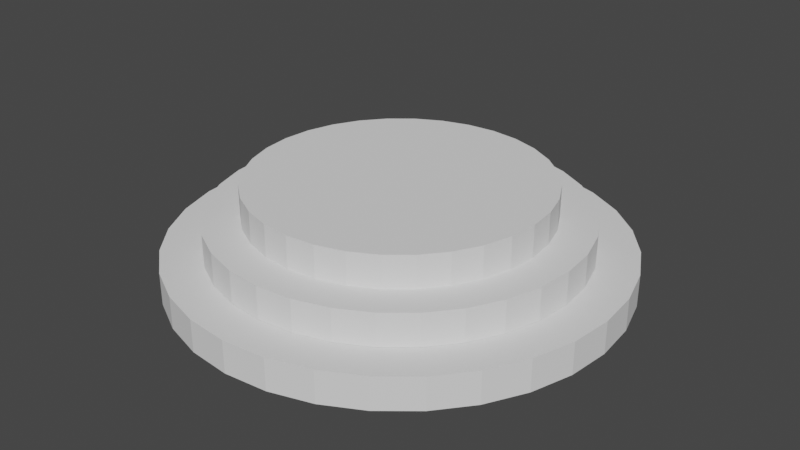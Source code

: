 # Source: circular.blend  (saved by Blender 2.83.19; exported with 4.5.12 LTS)
import bpy
from mathutils import Matrix  # noqa: F401  (used for matrix-valued properties, if any)

bpy.ops.wm.read_factory_settings(use_empty=True)
scene = bpy.context.scene
scene.name = 'Scene'

# ---- collections
col_collection = bpy.data.collections.new('Collection'); scene.collection.children.link(col_collection)

# ---- world
world_world = bpy.data.worlds.new('World'); scene.world = world_world
world_world.use_nodes = True; world_world.node_tree.nodes.clear()
_N = world_world.node_tree.nodes; _L = world_world.node_tree.links
n0 = _N.new('ShaderNodeOutputWorld'); n0.name = 'World Output'; n0.location = (300, 300)
n1 = _N.new('ShaderNodeBackground'); n1.name = 'Background'; n1.location = (10, 300)
n1.inputs[0].default_value = (0.05088, 0.05088, 0.05088, 1.0)
_L.new(n1.outputs[0], n0.inputs[0])
n0.is_active_output = True
world_world.color = (0.05088, 0.05088, 0.05088)
world_world.use_sun_shadow = False
world_world.sun_shadow_jitter_overblur = 0.0

# ---- meshes
me_cylinder = bpy.data.meshes.new('Cylinder')
me_cylinder.from_pydata([(-1.821e-07, 4.4, -0.3181), (-1.821e-07, 4.4, 0.3181), (0.8584, 4.316, -0.3181), (0.8584, 4.316, 0.3181), (1.684, 4.065, -0.3181), (1.684, 4.065, 0.3181), (2.445, 3.659, -0.3181), (2.445, 3.659, 0.3181), (3.111, 3.111, -0.3181), (3.111, 3.111, 0.3181), (3.659, 2.445, -0.3181), (3.659, 2.445, 0.3181), (4.065, 1.684, -0.3181), (4.065, 1.684, 0.3181), (4.316, 0.8584, -0.3181), (4.316, 0.8584, 0.3181), (4.4, -7.508e-07, -0.3181), (4.4, -7.508e-07, 0.3181), (4.316, -0.8584, -0.3181), (4.316, -0.8584, 0.3181), (4.065, -1.684, -0.3181), (4.065, -1.684, 0.3181), (3.659, -2.445, -0.3181), (3.659, -2.445, 0.3181), (3.111, -3.111, -0.3181), (3.111, -3.111, 0.3181), (2.445, -3.659, -0.3181), (2.445, -3.659, 0.3181), (1.684, -4.065, -0.3181), (1.684, -4.065, 0.3181), (0.8584, -4.316, -0.3181), (0.8584, -4.316, 0.3181), (-1.616e-06, -4.4, -0.3181), (-1.616e-06, -4.4, 0.3181), (-0.8584, -4.316, -0.3181), (-0.8584, -4.316, 0.3181), (-1.684, -4.065, -0.3181), (-1.684, -4.065, 0.3181), (-2.445, -3.659, -0.3181), (-2.445, -3.659, 0.3181), (-3.111, -3.111, -0.3181), (-3.111, -3.111, 0.3181), (-3.659, -2.445, -0.3181), (-3.659, -2.445, 0.3181), (-4.065, -1.684, -0.3181), (-4.065, -1.684, 0.3181), (-4.316, -0.8584, -0.3181), (-4.316, -0.8584, 0.3181), (-4.4, 3.166e-06, -0.3181), (-4.4, 3.166e-06, 0.3181), (-4.316, 0.8584, -0.3181), (-4.316, 0.8584, 0.3181), (-4.065, 1.684, -0.3181), (-4.065, 1.684, 0.3181), (-3.659, 2.445, -0.3181), (-3.659, 2.445, 0.3181), (-3.111, 3.111, -0.3181), (-3.111, 3.111, 0.3181), (-2.445, 3.659, -0.3181), (-2.445, 3.659, 0.3181), (-1.684, 4.065, -0.3181), (-1.684, 4.065, 0.3181), (-0.8584, 4.316, -0.3181), (-0.8584, 4.316, 0.3181)], [], [(0, 1, 3, 2), (2, 3, 5, 4), (4, 5, 7, 6), (6, 7, 9, 8), (8, 9, 11, 10), (10, 11, 13, 12), (12, 13, 15, 14), (14, 15, 17, 16), (16, 17, 19, 18), (18, 19, 21, 20), (20, 21, 23, 22), (22, 23, 25, 24), (24, 25, 27, 26), (26, 27, 29, 28), (28, 29, 31, 30), (30, 31, 33, 32), (32, 33, 35, 34), (34, 35, 37, 36), (36, 37, 39, 38), (38, 39, 41, 40), (40, 41, 43, 42), (42, 43, 45, 44), (44, 45, 47, 46), (46, 47, 49, 48), (48, 49, 51, 50), (50, 51, 53, 52), (52, 53, 55, 54), (54, 55, 57, 56), (56, 57, 59, 58), (58, 59, 61, 60), (3, 1, 63, 61, 59, 57, 55, 53, 51, 49, 47, 45, 43, 41, 39, 37, 35, 33, 31, 29, 27, 25, 23, 21, 19, 17, 15, 13, 11, 9, 7, 5), (60, 61, 63, 62), (62, 63, 1, 0), (0, 2, 4, 6, 8, 10, 12, 14, 16, 18, 20, 22, 24, 26, 28, 30, 32, 34, 36, 38, 40, 42, 44, 46, 48, 50, 52, 54, 56, 58, 60, 62)])
_uv = me_cylinder.uv_layers.new(name='UVMap')
_uv.uv.foreach_set('vector', [1.0, 0.5, 1.0, 1.0, 0.9688, 1.0, 0.9688, 0.5, 0.9688, 0.5, 0.9688, 1.0, 0.9375, 1.0, 0.9375, 0.5, 0.9375, 0.5, 0.9375, 1.0, 0.9062, 1.0, 0.9062, 0.5, 0.9062, 0.5, 0.9062, 1.0, 0.875, 1.0, 0.875, 0.5, 0.875, 0.5, 0.875, 1.0, 0.8438, 1.0, 0.8438, 0.5, 0.8438, 0.5, 0.8438, 1.0, 0.8125, 1.0, 0.8125, 0.5, 0.8125, 0.5, 0.8125, 1.0, 0.7812, 1.0, 0.7812, 0.5, 0.7812, 0.5, 0.7812, 1.0, 0.75, 1.0, 0.75, 0.5, 0.75, 0.5, 0.75, 1.0, 0.7188, 1.0, 0.7188, 0.5, 0.7188, 0.5, 0.7188, 1.0, 0.6875, 1.0, 0.6875, 0.5, 0.6875, 0.5, 0.6875, 1.0, 0.6562, 1.0, 0.6562, 0.5, 0.6562, 0.5, 0.6562, 1.0, 0.625, 1.0, 0.625, 0.5, 0.625, 0.5, 0.625, 1.0, 0.5938, 1.0, 0.5938, 0.5, 0.5938, 0.5, 0.5938, 1.0, 0.5625, 1.0, 0.5625, 0.5, 0.5625, 0.5, 0.5625, 1.0, 0.5312, 1.0, 0.5312, 0.5, 0.5312, 0.5, 0.5312, 1.0, 0.5, 1.0, 0.5, 0.5, 0.5, 0.5, 0.5, 1.0, 0.4688, 1.0, 0.4688, 0.5, 0.4688, 0.5, 0.4688, 1.0, 0.4375, 1.0, 0.4375, 0.5, 0.4375, 0.5, 0.4375, 1.0, 0.4062, 1.0, 0.4062, 0.5, 0.4062, 0.5, 0.4062, 1.0, 0.375, 1.0, 0.375, 0.5, 0.375, 0.5, 0.375, 1.0, 0.3438, 1.0, 0.3438, 0.5, 0.3438, 0.5, 0.3438, 1.0, 0.3125, 1.0, 0.3125, 0.5, 0.3125, 0.5, 0.3125, 1.0, 0.2812, 1.0, 0.2812, 0.5, 0.2812, 0.5, 0.2812, 1.0, 0.25, 1.0, 0.25, 0.5, 0.25, 0.5, 0.25, 1.0, 0.2188, 1.0, 0.2188, 0.5, 0.2188, 0.5, 0.2188, 1.0, 0.1875, 1.0, 0.1875, 0.5, 0.1875, 0.5, 0.1875, 1.0, 0.1562, 1.0, 0.1562, 0.5, 0.1562, 0.5, 0.1562, 1.0, 0.125, 1.0, 0.125, 0.5, 0.125, 0.5, 0.125, 1.0, 0.09375, 1.0, 0.09375, 0.5, 0.09375, 0.5, 0.09375, 1.0, 0.0625, 1.0, 0.0625, 0.5, 0.2968, 0.4854, 0.25, 0.49, 0.2032, 0.4854, 0.1582, 0.4717, 0.1167, 0.4496, 0.08029, 0.4197, 0.05045, 0.3833, 0.02827, 0.3418, 0.01461, 0.2968, 0.01, 0.25, 0.01461, 0.2032, 0.02827, 0.1582, 0.05045, 0.1167, 0.08029, 0.08029, 0.1167, 0.05045, 0.1582, 0.02827, 0.2032, 0.01461, 0.25, 0.01, 0.2968, 0.01461, 0.3418, 0.02827, 0.3833, 0.05045, 0.4197, 0.08029, 0.4496, 0.1167, 0.4717, 0.1582, 0.4854, 0.2032, 0.49, 0.25, 0.4854, 0.2968, 0.4717, 0.3418, 0.4496, 0.3833, 0.4197, 0.4197, 0.3833, 0.4496, 0.3418, 0.4717, 0.0625, 0.5, 0.0625, 1.0, 0.03125, 1.0, 0.03125, 0.5, 0.03125, 0.5, 0.03125, 1.0, 0.0, 1.0, 0.0, 0.5, 0.75, 0.49, 0.7968, 0.4854, 0.8418, 0.4717, 0.8833, 0.4496, 0.9197, 0.4197, 0.9496, 0.3833, 0.9717, 0.3418, 0.9854, 0.2968, 0.99, 0.25, 0.9854, 0.2032, 0.9717, 0.1582, 0.9496, 0.1167, 0.9197, 0.08029, 0.8833, 0.05045, 0.8418, 0.02827, 0.7968, 0.01461, 0.75, 0.01, 0.7032, 0.01461, 0.6582, 0.02827, 0.6167, 0.05045, 0.5803, 0.08029, 0.5504, 0.1167, 0.5283, 0.1582, 0.5146, 0.2032, 0.51, 0.25, 0.5146, 0.2968, 0.5283, 0.3418, 0.5504, 0.3833, 0.5803, 0.4197, 0.6167, 0.4496, 0.6582, 0.4717, 0.7032, 0.4854])
me_cylinder.use_remesh_fix_poles = True
me_cylinder.use_remesh_preserve_attributes = False
me_cylinder.use_mirror_vertex_groups = False
me_cylinder.update()
me_cylinder_001 = bpy.data.meshes.new('Cylinder.001')
me_cylinder_001.from_pydata([(-7.356e-08, 3.613, -0.3714), (-7.356e-08, 3.613, 0.2648), (0.7049, 3.544, -0.3714), (0.7049, 3.544, 0.2648), (1.383, 3.338, -0.3714), (1.383, 3.338, 0.2648), (2.007, 3.004, -0.3714), (2.007, 3.004, 0.2648), (2.555, 2.555, -0.3714), (2.555, 2.555, 0.2648), (3.004, 2.007, -0.3714), (3.004, 2.007, 0.2648), (3.338, 1.383, -0.3714), (3.338, 1.383, 0.2648), (3.544, 0.7049, -0.3714), (3.544, 0.7049, 0.2648), (3.613, -5.446e-07, -0.3714), (3.613, -5.446e-07, 0.2648), (3.544, -0.7049, -0.3714), (3.544, -0.7049, 0.2648), (3.338, -1.383, -0.3714), (3.338, -1.383, 0.2648), (3.004, -2.007, -0.3714), (3.004, -2.007, 0.2648), (2.555, -2.555, -0.3714), (2.555, -2.555, 0.2648), (2.007, -3.004, -0.3714), (2.007, -3.004, 0.2648), (1.383, -3.338, -0.3714), (1.383, -3.338, 0.2648), (0.7049, -3.544, -0.3714), (0.7049, -3.544, 0.2648), (-1.251e-06, -3.613, -0.3714), (-1.251e-06, -3.613, 0.2648), (-0.7049, -3.544, -0.3714), (-0.7049, -3.544, 0.2648), (-1.383, -3.338, -0.3714), (-1.383, -3.338, 0.2648), (-2.007, -3.004, -0.3714), (-2.007, -3.004, 0.2648), (-2.555, -2.555, -0.3714), (-2.555, -2.555, 0.2648), (-3.004, -2.007, -0.3714), (-3.004, -2.007, 0.2648), (-3.338, -1.383, -0.3714), (-3.338, -1.383, 0.2648), (-3.544, -0.7049, -0.3714), (-3.544, -0.7049, 0.2648), (-3.613, 2.672e-06, -0.3714), (-3.613, 2.672e-06, 0.2648), (-3.544, 0.7049, -0.3714), (-3.544, 0.7049, 0.2648), (-3.338, 1.383, -0.3714), (-3.338, 1.383, 0.2648), (-3.004, 2.007, -0.3714), (-3.004, 2.007, 0.2648), (-2.555, 2.555, -0.3714), (-2.555, 2.555, 0.2648), (-2.007, 3.004, -0.3714), (-2.007, 3.004, 0.2648), (-1.383, 3.338, -0.3714), (-1.383, 3.338, 0.2648), (-0.7049, 3.544, -0.3714), (-0.7049, 3.544, 0.2648)], [], [(0, 1, 3, 2), (2, 3, 5, 4), (4, 5, 7, 6), (6, 7, 9, 8), (8, 9, 11, 10), (10, 11, 13, 12), (12, 13, 15, 14), (14, 15, 17, 16), (16, 17, 19, 18), (18, 19, 21, 20), (20, 21, 23, 22), (22, 23, 25, 24), (24, 25, 27, 26), (26, 27, 29, 28), (28, 29, 31, 30), (30, 31, 33, 32), (32, 33, 35, 34), (34, 35, 37, 36), (36, 37, 39, 38), (38, 39, 41, 40), (40, 41, 43, 42), (42, 43, 45, 44), (44, 45, 47, 46), (46, 47, 49, 48), (48, 49, 51, 50), (50, 51, 53, 52), (52, 53, 55, 54), (54, 55, 57, 56), (56, 57, 59, 58), (58, 59, 61, 60), (3, 1, 63, 61, 59, 57, 55, 53, 51, 49, 47, 45, 43, 41, 39, 37, 35, 33, 31, 29, 27, 25, 23, 21, 19, 17, 15, 13, 11, 9, 7, 5), (60, 61, 63, 62), (62, 63, 1, 0), (0, 2, 4, 6, 8, 10, 12, 14, 16, 18, 20, 22, 24, 26, 28, 30, 32, 34, 36, 38, 40, 42, 44, 46, 48, 50, 52, 54, 56, 58, 60, 62)])
_uv = me_cylinder_001.uv_layers.new(name='UVMap')
_uv.uv.foreach_set('vector', [1.0, 0.5, 1.0, 1.0, 0.9688, 1.0, 0.9688, 0.5, 0.9688, 0.5, 0.9688, 1.0, 0.9375, 1.0, 0.9375, 0.5, 0.9375, 0.5, 0.9375, 1.0, 0.9062, 1.0, 0.9062, 0.5, 0.9062, 0.5, 0.9062, 1.0, 0.875, 1.0, 0.875, 0.5, 0.875, 0.5, 0.875, 1.0, 0.8438, 1.0, 0.8438, 0.5, 0.8438, 0.5, 0.8438, 1.0, 0.8125, 1.0, 0.8125, 0.5, 0.8125, 0.5, 0.8125, 1.0, 0.7812, 1.0, 0.7812, 0.5, 0.7812, 0.5, 0.7812, 1.0, 0.75, 1.0, 0.75, 0.5, 0.75, 0.5, 0.75, 1.0, 0.7188, 1.0, 0.7188, 0.5, 0.7188, 0.5, 0.7188, 1.0, 0.6875, 1.0, 0.6875, 0.5, 0.6875, 0.5, 0.6875, 1.0, 0.6562, 1.0, 0.6562, 0.5, 0.6562, 0.5, 0.6562, 1.0, 0.625, 1.0, 0.625, 0.5, 0.625, 0.5, 0.625, 1.0, 0.5938, 1.0, 0.5938, 0.5, 0.5938, 0.5, 0.5938, 1.0, 0.5625, 1.0, 0.5625, 0.5, 0.5625, 0.5, 0.5625, 1.0, 0.5312, 1.0, 0.5312, 0.5, 0.5312, 0.5, 0.5312, 1.0, 0.5, 1.0, 0.5, 0.5, 0.5, 0.5, 0.5, 1.0, 0.4688, 1.0, 0.4688, 0.5, 0.4688, 0.5, 0.4688, 1.0, 0.4375, 1.0, 0.4375, 0.5, 0.4375, 0.5, 0.4375, 1.0, 0.4062, 1.0, 0.4062, 0.5, 0.4062, 0.5, 0.4062, 1.0, 0.375, 1.0, 0.375, 0.5, 0.375, 0.5, 0.375, 1.0, 0.3438, 1.0, 0.3438, 0.5, 0.3438, 0.5, 0.3438, 1.0, 0.3125, 1.0, 0.3125, 0.5, 0.3125, 0.5, 0.3125, 1.0, 0.2812, 1.0, 0.2812, 0.5, 0.2812, 0.5, 0.2812, 1.0, 0.25, 1.0, 0.25, 0.5, 0.25, 0.5, 0.25, 1.0, 0.2188, 1.0, 0.2188, 0.5, 0.2188, 0.5, 0.2188, 1.0, 0.1875, 1.0, 0.1875, 0.5, 0.1875, 0.5, 0.1875, 1.0, 0.1562, 1.0, 0.1562, 0.5, 0.1562, 0.5, 0.1562, 1.0, 0.125, 1.0, 0.125, 0.5, 0.125, 0.5, 0.125, 1.0, 0.09375, 1.0, 0.09375, 0.5, 0.09375, 0.5, 0.09375, 1.0, 0.0625, 1.0, 0.0625, 0.5, 0.2968, 0.4854, 0.25, 0.49, 0.2032, 0.4854, 0.1582, 0.4717, 0.1167, 0.4496, 0.08029, 0.4197, 0.05045, 0.3833, 0.02827, 0.3418, 0.01461, 0.2968, 0.01, 0.25, 0.01461, 0.2032, 0.02827, 0.1582, 0.05045, 0.1167, 0.08029, 0.08029, 0.1167, 0.05045, 0.1582, 0.02827, 0.2032, 0.01461, 0.25, 0.01, 0.2968, 0.01461, 0.3418, 0.02827, 0.3833, 0.05045, 0.4197, 0.08029, 0.4496, 0.1167, 0.4717, 0.1582, 0.4854, 0.2032, 0.49, 0.25, 0.4854, 0.2968, 0.4717, 0.3418, 0.4496, 0.3833, 0.4197, 0.4197, 0.3833, 0.4496, 0.3418, 0.4717, 0.0625, 0.5, 0.0625, 1.0, 0.03125, 1.0, 0.03125, 0.5, 0.03125, 0.5, 0.03125, 1.0, 0.0, 1.0, 0.0, 0.5, 0.75, 0.49, 0.7968, 0.4854, 0.8418, 0.4717, 0.8833, 0.4496, 0.9197, 0.4197, 0.9496, 0.3833, 0.9717, 0.3418, 0.9854, 0.2968, 0.99, 0.25, 0.9854, 0.2032, 0.9717, 0.1582, 0.9496, 0.1167, 0.9197, 0.08029, 0.8833, 0.05045, 0.8418, 0.02827, 0.7968, 0.01461, 0.75, 0.01, 0.7032, 0.01461, 0.6582, 0.02827, 0.6167, 0.05045, 0.5803, 0.08029, 0.5504, 0.1167, 0.5283, 0.1582, 0.5146, 0.2032, 0.51, 0.25, 0.5146, 0.2968, 0.5283, 0.3418, 0.5504, 0.3833, 0.5803, 0.4197, 0.6167, 0.4496, 0.6582, 0.4717, 0.7032, 0.4854])
me_cylinder_001.use_remesh_fix_poles = True
me_cylinder_001.use_remesh_preserve_attributes = False
me_cylinder_001.use_mirror_vertex_groups = False
me_cylinder_001.update()
me_cylinder_002 = bpy.data.meshes.new('Cylinder.002')
me_cylinder_002.from_pydata([(-3.427e-08, 2.897, -0.3714), (-3.427e-08, 2.897, 0.2648), (0.5653, 2.842, -0.3714), (0.5653, 2.842, 0.2648), (1.109, 2.677, -0.3714), (1.109, 2.677, 0.2648), (1.61, 2.409, -0.3714), (1.61, 2.409, 0.2648), (2.049, 2.049, -0.3714), (2.049, 2.049, 0.2648), (2.409, 1.61, -0.3714), (2.409, 1.61, 0.2648), (2.677, 1.109, -0.3714), (2.677, 1.109, 0.2648), (2.842, 0.5653, -0.3714), (2.842, 0.5653, 0.2648), (2.897, -3.127e-07, -0.3714), (2.897, -3.127e-07, 0.2648), (2.842, -0.5653, -0.3714), (2.842, -0.5653, 0.2648), (2.677, -1.109, -0.3714), (2.677, -1.109, 0.2648), (2.409, -1.61, -0.3714), (2.409, -1.61, 0.2648), (2.049, -2.049, -0.3714), (2.049, -2.049, 0.2648), (1.61, -2.409, -0.3714), (1.61, -2.409, 0.2648), (1.109, -2.677, -0.3714), (1.109, -2.677, 0.2648), (0.5653, -2.842, -0.3714), (0.5653, -2.842, 0.2648), (-9.784e-07, -2.897, -0.3714), (-9.784e-07, -2.897, 0.2648), (-0.5653, -2.842, -0.3714), (-0.5653, -2.842, 0.2648), (-1.109, -2.677, -0.3714), (-1.109, -2.677, 0.2648), (-1.61, -2.409, -0.3714), (-1.61, -2.409, 0.2648), (-2.049, -2.049, -0.3714), (-2.049, -2.049, 0.2648), (-2.409, -1.61, -0.3714), (-2.409, -1.61, 0.2648), (-2.677, -1.109, -0.3714), (-2.677, -1.109, 0.2648), (-2.842, -0.5653, -0.3714), (-2.842, -0.5653, 0.2648), (-2.897, 2.266e-06, -0.3714), (-2.897, 2.266e-06, 0.2648), (-2.842, 0.5653, -0.3714), (-2.842, 0.5653, 0.2648), (-2.677, 1.109, -0.3714), (-2.677, 1.109, 0.2648), (-2.409, 1.61, -0.3714), (-2.409, 1.61, 0.2648), (-2.049, 2.049, -0.3714), (-2.049, 2.049, 0.2648), (-1.61, 2.409, -0.3714), (-1.61, 2.409, 0.2648), (-1.109, 2.677, -0.3714), (-1.109, 2.677, 0.2648), (-0.5653, 2.842, -0.3714), (-0.5653, 2.842, 0.2648)], [], [(0, 1, 3, 2), (2, 3, 5, 4), (4, 5, 7, 6), (6, 7, 9, 8), (8, 9, 11, 10), (10, 11, 13, 12), (12, 13, 15, 14), (14, 15, 17, 16), (16, 17, 19, 18), (18, 19, 21, 20), (20, 21, 23, 22), (22, 23, 25, 24), (24, 25, 27, 26), (26, 27, 29, 28), (28, 29, 31, 30), (30, 31, 33, 32), (32, 33, 35, 34), (34, 35, 37, 36), (36, 37, 39, 38), (38, 39, 41, 40), (40, 41, 43, 42), (42, 43, 45, 44), (44, 45, 47, 46), (46, 47, 49, 48), (48, 49, 51, 50), (50, 51, 53, 52), (52, 53, 55, 54), (54, 55, 57, 56), (56, 57, 59, 58), (58, 59, 61, 60), (3, 1, 63, 61, 59, 57, 55, 53, 51, 49, 47, 45, 43, 41, 39, 37, 35, 33, 31, 29, 27, 25, 23, 21, 19, 17, 15, 13, 11, 9, 7, 5), (60, 61, 63, 62), (62, 63, 1, 0), (0, 2, 4, 6, 8, 10, 12, 14, 16, 18, 20, 22, 24, 26, 28, 30, 32, 34, 36, 38, 40, 42, 44, 46, 48, 50, 52, 54, 56, 58, 60, 62)])
_uv = me_cylinder_002.uv_layers.new(name='UVMap')
_uv.uv.foreach_set('vector', [1.0, 0.5, 1.0, 1.0, 0.9688, 1.0, 0.9688, 0.5, 0.9688, 0.5, 0.9688, 1.0, 0.9375, 1.0, 0.9375, 0.5, 0.9375, 0.5, 0.9375, 1.0, 0.9062, 1.0, 0.9062, 0.5, 0.9062, 0.5, 0.9062, 1.0, 0.875, 1.0, 0.875, 0.5, 0.875, 0.5, 0.875, 1.0, 0.8438, 1.0, 0.8438, 0.5, 0.8438, 0.5, 0.8438, 1.0, 0.8125, 1.0, 0.8125, 0.5, 0.8125, 0.5, 0.8125, 1.0, 0.7812, 1.0, 0.7812, 0.5, 0.7812, 0.5, 0.7812, 1.0, 0.75, 1.0, 0.75, 0.5, 0.75, 0.5, 0.75, 1.0, 0.7188, 1.0, 0.7188, 0.5, 0.7188, 0.5, 0.7188, 1.0, 0.6875, 1.0, 0.6875, 0.5, 0.6875, 0.5, 0.6875, 1.0, 0.6562, 1.0, 0.6562, 0.5, 0.6562, 0.5, 0.6562, 1.0, 0.625, 1.0, 0.625, 0.5, 0.625, 0.5, 0.625, 1.0, 0.5938, 1.0, 0.5938, 0.5, 0.5938, 0.5, 0.5938, 1.0, 0.5625, 1.0, 0.5625, 0.5, 0.5625, 0.5, 0.5625, 1.0, 0.5312, 1.0, 0.5312, 0.5, 0.5312, 0.5, 0.5312, 1.0, 0.5, 1.0, 0.5, 0.5, 0.5, 0.5, 0.5, 1.0, 0.4688, 1.0, 0.4688, 0.5, 0.4688, 0.5, 0.4688, 1.0, 0.4375, 1.0, 0.4375, 0.5, 0.4375, 0.5, 0.4375, 1.0, 0.4062, 1.0, 0.4062, 0.5, 0.4062, 0.5, 0.4062, 1.0, 0.375, 1.0, 0.375, 0.5, 0.375, 0.5, 0.375, 1.0, 0.3438, 1.0, 0.3438, 0.5, 0.3438, 0.5, 0.3438, 1.0, 0.3125, 1.0, 0.3125, 0.5, 0.3125, 0.5, 0.3125, 1.0, 0.2812, 1.0, 0.2812, 0.5, 0.2812, 0.5, 0.2812, 1.0, 0.25, 1.0, 0.25, 0.5, 0.25, 0.5, 0.25, 1.0, 0.2188, 1.0, 0.2188, 0.5, 0.2188, 0.5, 0.2188, 1.0, 0.1875, 1.0, 0.1875, 0.5, 0.1875, 0.5, 0.1875, 1.0, 0.1562, 1.0, 0.1562, 0.5, 0.1562, 0.5, 0.1562, 1.0, 0.125, 1.0, 0.125, 0.5, 0.125, 0.5, 0.125, 1.0, 0.09375, 1.0, 0.09375, 0.5, 0.09375, 0.5, 0.09375, 1.0, 0.0625, 1.0, 0.0625, 0.5, 0.2968, 0.4854, 0.25, 0.49, 0.2032, 0.4854, 0.1582, 0.4717, 0.1167, 0.4496, 0.08029, 0.4197, 0.05045, 0.3833, 0.02827, 0.3418, 0.01461, 0.2968, 0.01, 0.25, 0.01461, 0.2032, 0.02827, 0.1582, 0.05045, 0.1167, 0.08029, 0.08029, 0.1167, 0.05045, 0.1582, 0.02827, 0.2032, 0.01461, 0.25, 0.01, 0.2968, 0.01461, 0.3418, 0.02827, 0.3833, 0.05045, 0.4197, 0.08029, 0.4496, 0.1167, 0.4717, 0.1582, 0.4854, 0.2032, 0.49, 0.25, 0.4854, 0.2968, 0.4717, 0.3418, 0.4496, 0.3833, 0.4197, 0.4197, 0.3833, 0.4496, 0.3418, 0.4717, 0.0625, 0.5, 0.0625, 1.0, 0.03125, 1.0, 0.03125, 0.5, 0.03125, 0.5, 0.03125, 1.0, 0.0, 1.0, 0.0, 0.5, 0.75, 0.49, 0.7968, 0.4854, 0.8418, 0.4717, 0.8833, 0.4496, 0.9197, 0.4197, 0.9496, 0.3833, 0.9717, 0.3418, 0.9854, 0.2968, 0.99, 0.25, 0.9854, 0.2032, 0.9717, 0.1582, 0.9496, 0.1167, 0.9197, 0.08029, 0.8833, 0.05045, 0.8418, 0.02827, 0.7968, 0.01461, 0.75, 0.01, 0.7032, 0.01461, 0.6582, 0.02827, 0.6167, 0.05045, 0.5803, 0.08029, 0.5504, 0.1167, 0.5283, 0.1582, 0.5146, 0.2032, 0.51, 0.25, 0.5146, 0.2968, 0.5283, 0.3418, 0.5504, 0.3833, 0.5803, 0.4197, 0.6167, 0.4496, 0.6582, 0.4717, 0.7032, 0.4854])
me_cylinder_002.use_remesh_fix_poles = True
me_cylinder_002.use_remesh_preserve_attributes = False
me_cylinder_002.use_mirror_vertex_groups = False
me_cylinder_002.update()

# ---- objects
ob_cylinder = bpy.data.objects.new('Cylinder', me_cylinder)
ob_cylinder_001 = bpy.data.objects.new('Cylinder.001', me_cylinder_001)
ob_cylinder_002 = bpy.data.objects.new('Cylinder.002', me_cylinder_002)

# ---- transforms, parenting, visibility, modifiers, constraints
ob_cylinder.location = (0.0, 0.0, 0.0)
ob_cylinder.lineart.crease_threshold = 0.0
ob_cylinder_001.location = (0.0, 0.0, 0.6944)
ob_cylinder_001.lineart.crease_threshold = 0.0
ob_cylinder_002.location = (0.0, 0.0, 1.32)
ob_cylinder_002.lineart.crease_threshold = 0.0

# ---- collection membership
col_collection.objects.link(ob_cylinder)
col_collection.objects.link(ob_cylinder_001)
col_collection.objects.link(ob_cylinder_002)

# ---- scene / render settings (as saved in the file)
scene.frame_start = 1; scene.frame_end = 250; scene.frame_set(1)
scene.render.engine = 'BLENDER_EEVEE_NEXT'
scene.cycles.use_denoising = False
scene.cycles.samples = 128
scene.cycles.sampling_pattern = 'TABULATED_SOBOL'
scene.cycles.use_adaptive_sampling = False
scene.cycles.use_light_tree = False
scene.view_settings.view_transform = 'Filmic'
bpy.context.view_layer.update()

# ---- added for rendering (the .blend has no active camera and no usable light): camera, sun
cam_auto = bpy.data.cameras.new('AutoCamera')
cam_auto.lens = 50.0
cam_auto.sensor_width = 36.0
cam_auto.clip_end = 1000.0
ob_auto_camera = bpy.data.objects.new('AutoCamera', cam_auto)
scene.collection.objects.link(ob_auto_camera)
ob_auto_camera.location = (11.6489, -13.9787, 9.95244)
ob_auto_camera.rotation_euler = (1.09748, -7.21219e-08, 0.694738)
scene.camera = ob_auto_camera
light_auto_sun = bpy.data.lights.new('AutoSun', 'SUN')
light_auto_sun.energy = 3.0
light_auto_sun.angle = 0.0523599
ob_auto_sun = bpy.data.objects.new('AutoSun', light_auto_sun)
scene.collection.objects.link(ob_auto_sun)
ob_auto_sun.rotation_euler = (0.872665, 0.174533, 0.523599)
bpy.context.view_layer.update()
